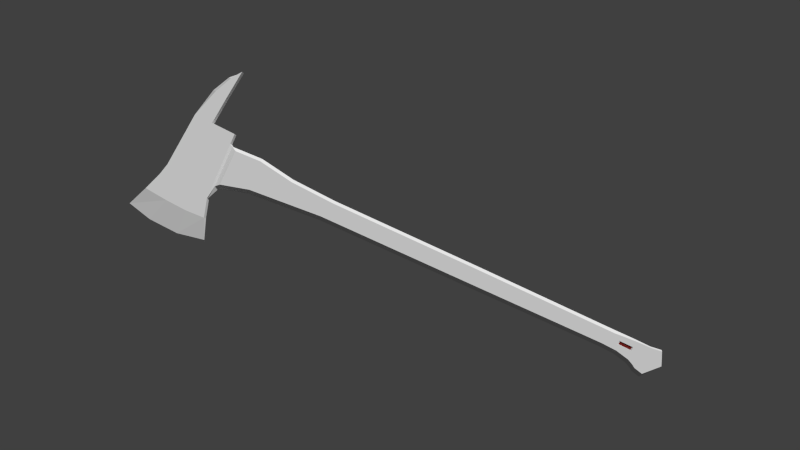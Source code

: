 # Source: Fireman_Axe_2.blend  (saved by Blender 2.74.0; exported with 4.5.12 LTS)
import bpy
from mathutils import Matrix  # noqa: F401  (used for matrix-valued properties, if any)

bpy.ops.wm.read_factory_settings(use_empty=True)
scene = bpy.context.scene
scene.name = 'Scene'

# ---- collections
col_collection_1 = bpy.data.collections.new('Collection 1'); scene.collection.children.link(col_collection_1)

# ---- materials (node trees are filled in below, after node groups)
mat_all_axe = bpy.data.materials.new('All axe')
mat_all_axe.alpha_threshold = 0.0
mat_all_axe.use_transparent_shadow = False
mat_all_axe.roughness = 0.5
mat_all_axe.specular_intensity = 0.8729
mat_rukoyat = bpy.data.materials.new('rukoyat')
mat_rukoyat.alpha_threshold = 0.0
mat_rukoyat.use_transparent_shadow = False
mat_rukoyat.preview_render_type = 'FLAT'
mat_rukoyat.roughness = 0.5
mat_material_001 = bpy.data.materials.new('Material.001')
mat_material_001.alpha_threshold = 0.0
mat_material_001.use_transparent_shadow = False
mat_material_001.diffuse_color = (0.1779, 0.01521, 0.01229, 1.0)
mat_material_001.roughness = 0.5
mat_material_001.specular_intensity = 0.0

# ---- material node trees

# ---- world
world_world = bpy.data.worlds.new('World'); scene.world = world_world
world_world.color = (0.05088, 0.05088, 0.05088)
world_world.use_sun_shadow = False
world_world.sun_shadow_jitter_overblur = 0.0
world_world.cycles.sampling_method = 'MANUAL'
world_world.cycles.sample_map_resolution = 256

# ---- cameras
cam_camera = bpy.data.cameras.new('Camera')
cam_camera.clip_end = 100.0
cam_camera.lens = 35.0
cam_camera.sensor_width = 32.0
cam_camera.sensor_height = 18.0
cam_camera.ortho_scale = 7.314
cam_camera.dof.focus_distance = 0.0
cam_camera.dof.aperture_fstop = 128.0

# ---- meshes
me_plane = bpy.data.meshes.new('Plane')
me_plane.from_pydata([(-2.449, -0.9836, 0.1433), (-0.9814, -1.044, 0.1433), (-2.333, 0.687, 0.1433), (-1.032, 0.6566, 0.1433), (-2.733, -1.891, 0.1433), (-0.8091, -1.957, 0.1433), (-0.9714, -1.399, 0.1433), (-2.534, -1.34, 0.1433), (-1.913, -1.006, 0.1433), (-1.769, 0.6777, 0.1433), (-2.031, -1.955, 0.1433), (-1.963, -1.362, 0.1433), (-1.424, -1.026, 0.1433), (-1.389, -1.986, 0.1433), (-1.442, -1.381, 0.1433), (-1.382, 0.6666, 0.1433), (-3.012, -2.509, 0.0), (-0.5506, -2.56, 0.0), (-2.279, -2.685, 0.0), (-1.369, -2.721, 0.0), (-2.355, 0.3732, 0.1433), (-1.023, 0.3371, 0.1433), (-1.796, 0.3615, 0.1433), (-1.39, 0.3487, 0.1433), (-1.824, 2.102, 0.1433), (-1.605, 2.415, 0.1433), (-2.066, 1.574, 0.1433), (-1.7, 1.478, 0.1433), (-0.7975, -0.875, 0.1433), (-0.7949, 0.213, 0.1433), (0.05199, -0.6473, 0.1433), (-0.006691, 0.2481, 0.1433), (1.134, -0.561, 0.1433), (1.088, 0.08168, 0.1433), (7.247, -0.408, 0.1433), (7.182, 0.06188, 0.1433), (2.465, 0.02948, 0.1433), (2.287, -0.4679, 0.1433), (12.45, -0.5471, 0.1433), (12.77, 0.1328, 0.1433), (-0.7962, -0.3254, 0.1433), (7.214, -0.1768, 0.1433), (0.02177, -0.197, 0.1433), (1.11, -0.2408, 0.1433), (2.378, -0.2225, 0.1433), (12.9, -0.1242, 0.1433), (11.6, 0.07021, 0.1433), (11.37, -0.3538, 0.1433), (11.72, -0.1351, 0.1433), (12.82, -0.6738, 0.1433), (13.08, 0.173, 0.1433), (13.25, -0.2342, 0.1433), (13.1, -0.1717, 0.1433), (12.55, -0.6119, 0.1433), (12.97, 0.1576, 0.1433), (11.8, -0.1791, 0.1433), (12.25, -0.1879, 0.1433), (11.81, -0.07347, 0.1433), (12.25, -0.07347, 0.1433), (12.28, -0.4651, 0.1433), (12.27, 0.1188, 0.1433), (12.82, 0.03362, 0.1433), (13.16, -0.01232, 0.1433), (13.01, 0.02606, 0.1433), (11.85, -0.3743, 0.1433), (11.83, -0.1733, 0.1194), (12.22, -0.1811, 0.1194), (11.84, -0.07972, 0.1194), (12.23, -0.07972, 0.1194), (-0.7949, 0.3026, 0.0), (-0.006691, 0.3376, 0.0), (1.088, 0.1712, 0.0), (7.182, 0.1514, 0.0), (2.465, 0.119, 0.0), (12.75, 0.1619, 0.0), (11.6, 0.1597, 0.0), (13.1, 0.2084, 0.0), (12.94, 0.1868, 0.0), (12.25, 0.1667, 0.0), (-0.7975, -0.9924, 0.0), (0.05199, -0.7647, 0.0), (1.134, -0.6783, 0.0), (7.247, -0.5253, 0.0), (2.287, -0.5852, 0.0), (12.45, -0.6645, 0.0), (11.37, -0.4711, 0.0), (12.82, -0.7912, 0.0), (12.55, -0.7293, 0.0), (12.28, -0.5825, 0.0), (11.85, -0.4916, 0.0), (13.29, -0.2467, 0.0), (13.19, 0.004336, 0.0), (-2.397, -0.2394, 0.1433), (-1.004, -0.2867, 0.1433), (-1.849, -0.2558, 0.1433), (-1.405, -0.272, 0.1433), (-0.9319, -0.3001, 0.1093), (-0.9436, 0.294, 0.1093), (-0.9176, -0.9856, 0.1093), (-1.023, 0.3371, 0.0), (-0.9436, 0.294, 0.0), (-1.032, 0.6566, 0.0), (-1.769, 0.6777, 0.0), (-1.382, 0.6666, 0.0), (-1.7, 1.478, 0.0), (-1.605, 2.415, 0.0), (-2.449, -0.9836, 0.0), (-2.333, 0.687, 0.0), (-2.534, -1.34, 0.0), (-2.355, 0.3732, 0.0), (-1.915, 2.115, 0.0), (-2.179, 1.574, 0.0), (-2.397, -0.2394, 0.0), (-2.733, -1.891, 0.0), (-0.8091, -1.957, 0.0), (-0.9714, -1.399, 0.0)], [], [(23, 21, 3, 15), (11, 7, 4, 10), (8, 0, 7, 11), (12, 8, 11, 14), (14, 11, 10, 13), (20, 22, 9, 2), (6, 14, 13, 5), (1, 12, 14, 6), (22, 23, 15, 9), (13, 10, 18, 19), (10, 4, 16, 18), (5, 13, 19, 17), (94, 95, 23, 22), (92, 94, 22, 20), (95, 93, 21, 23), (26, 27, 25, 24), (2, 9, 27, 26), (44, 37, 34, 41), (40, 28, 30, 42), (42, 30, 32, 43), (43, 32, 37, 44), (38, 45, 56, 59), (58, 57, 67, 68), (33, 43, 44, 36), (31, 42, 43, 33), (29, 40, 42, 31), (36, 44, 41, 35), (35, 41, 48, 46), (41, 34, 47, 48), (52, 53, 49, 51), (63, 52, 51, 62), (61, 45, 52, 63), (45, 38, 53, 52), (39, 61, 63, 54), (54, 63, 62, 50), (58, 56, 45, 61), (39, 60, 58, 61), (57, 58, 60, 46), (57, 46, 48, 55), (48, 47, 64, 55), (55, 64, 59, 56), (57, 55, 65, 67), (55, 56, 66, 65), (56, 58, 68, 66), (66, 68, 67, 65), (60, 39, 74, 78), (46, 60, 78, 75), (54, 50, 76, 77), (39, 54, 77, 74), (35, 46, 75, 72), (36, 35, 72, 73), (31, 33, 71, 70), (29, 31, 70, 69), (33, 36, 73, 71), (59, 64, 89, 88), (38, 59, 88, 84), (64, 47, 85, 89), (53, 38, 84, 87), (49, 53, 87, 86), (47, 34, 82, 85), (37, 32, 81, 83), (34, 37, 83, 82), (32, 30, 80, 81), (30, 28, 79, 80), (62, 51, 90, 91), (62, 91, 76, 50), (51, 49, 86, 90), (12, 1, 93, 95), (0, 8, 94, 92), (8, 12, 95, 94), (97, 96, 40, 29), (96, 93, 1, 98), (40, 96, 98, 28), (21, 93, 96, 97), (21, 97, 100, 99), (69, 100, 97, 29), (3, 21, 99, 101), (9, 15, 103, 102), (15, 3, 101, 103), (27, 9, 102, 104), (25, 27, 104, 105), (92, 20, 109, 112), (26, 24, 110, 111), (2, 26, 111, 107), (20, 2, 107, 109), (7, 0, 106, 108), (0, 92, 112, 106), (24, 25, 105, 110), (16, 4, 113), (4, 7, 108, 113), (6, 5, 114, 115), (6, 115, 98, 1), (79, 28, 98, 115), (5, 17, 114)])
me_plane.polygons.foreach_set('material_index', [0, 0, 0, 0, 0, 0, 0, 0, 0, 0, 0, 0, 0, 0, 0, 0, 0, 0, 0, 0, 0, 1, 1, 0, 0, 0, 0, 1, 1, 0, 0, 0, 0, 0, 0, 1, 1, 1, 1, 1, 1, 1, 1, 1, 2, 1, 1, 0, 0, 1, 0, 0, 0, 0, 1, 1, 1, 0, 0, 1, 0, 0, 0, 0, 0, 0, 0, 0, 0, 0, 1, 1, 1, 1, 1, 1, 0, 0, 0, 0, 0, 0, 0, 0, 0, 0, 0, 0, 0, 0, 0, 1, 1, 0])
_uv = me_plane.uv_layers.new(name='UVMap')
_uv.uv.foreach_set('vector', [0.7498, 0.8368, 0.7483, 0.8121, 0.764, 0.8162, 0.7708, 0.8328, 0.6294, 0.8753, 0.6285, 0.9155, 0.5897, 0.9248, 0.5884, 0.8777, 0.6544, 0.873, 0.6544, 0.9113, 0.6285, 0.9155, 0.6294, 0.8753, 0.6544, 0.8388, 0.6544, 0.873, 0.6294, 0.8753, 0.6296, 0.8389, 0.6296, 0.8389, 0.6294, 0.8753, 0.5884, 0.8777, 0.588, 0.834, 0.7509, 0.9088, 0.7541, 0.8664, 0.7827, 0.8639, 0.7734, 0.9104, 0.6245, 0.8106, 0.6296, 0.8389, 0.588, 0.834, 0.5888, 0.8054, 0.6492, 0.8136, 0.6544, 0.8388, 0.6296, 0.8389, 0.6245, 0.8106, 0.7541, 0.8664, 0.7498, 0.8368, 0.7708, 0.8328, 0.7827, 0.8639, 0.588, 0.834, 0.5884, 0.8777, 0.544, 0.8949, 0.5435, 0.8328, 0.5884, 0.8777, 0.5897, 0.9248, 0.5574, 0.9543, 0.544, 0.8949, 0.5888, 0.8054, 0.588, 0.834, 0.5435, 0.8328, 0.5526, 0.7831, 0.7078, 0.87, 0.707, 0.8388, 0.7498, 0.8368, 0.7541, 0.8664, 0.7073, 0.909, 0.7078, 0.87, 0.7541, 0.8664, 0.7509, 0.9088, 0.707, 0.8388, 0.7061, 0.8113, 0.7483, 0.8121, 0.7498, 0.8368, 0.8352, 0.9185, 0.8413, 0.8949, 0.875, 0.9133, 0.8656, 0.9201, 0.7734, 0.9104, 0.7827, 0.8639, 0.8413, 0.8949, 0.8352, 0.9185, 0.3238, 0.7084, 0.3035, 0.7, 0.5801, 0.3994, 0.5923, 0.4147, 0.1378, 0.8927, 0.1039, 0.8609, 0.163, 0.8265, 0.1891, 0.8545, 0.1891, 0.8545, 0.163, 0.8265, 0.2316, 0.7656, 0.2498, 0.7854, 0.2498, 0.7854, 0.2316, 0.7656, 0.3035, 0.7, 0.3238, 0.7084, 0.8817, 0.07236, 0.9302, 0.07174, 0.8887, 0.1061, 0.8758, 0.08699, 0.8969, 0.1131, 0.8737, 0.1382, 0.8744, 0.1347, 0.894, 0.1139, 0.2683, 0.8055, 0.2498, 0.7854, 0.3238, 0.7084, 0.3442, 0.7175, 0.2148, 0.8813, 0.1891, 0.8545, 0.2498, 0.7854, 0.2683, 0.8055, 0.1722, 0.9257, 0.1378, 0.8927, 0.1891, 0.8545, 0.2148, 0.8813, 0.3442, 0.7175, 0.3238, 0.7084, 0.5923, 0.4147, 0.6158, 0.4302, 0.6158, 0.4302, 0.6031, 0.4147, 0.864, 0.14, 0.8693, 0.1601, 0.6031, 0.4147, 0.5908, 0.3994, 0.8305, 0.149, 0.864, 0.14, 0.9373, 0.05863, 0.8846, 0.06328, 0.8976, 0.04592, 0.9408, 0.04816, 0.9439, 0.07273, 0.9373, 0.05863, 0.9408, 0.04816, 0.9491, 0.0627, 0.9353, 0.08431, 0.9302, 0.07174, 0.9373, 0.05863, 0.9439, 0.07273, 0.9302, 0.07174, 0.8817, 0.07236, 0.8846, 0.06328, 0.9373, 0.05863, 0.9386, 0.09236, 0.9353, 0.08431, 0.9439, 0.07273, 0.9497, 0.08108, 0.9497, 0.08108, 0.9439, 0.07273, 0.9491, 0.0627, 0.9542, 0.07471, 0.8969, 0.1131, 0.8887, 0.1061, 0.9302, 0.07174, 0.9353, 0.08431, 0.9386, 0.09236, 0.9094, 0.1221, 0.8969, 0.1131, 0.9353, 0.08431, 0.8737, 0.1382, 0.8969, 0.1131, 0.9094, 0.1221, 0.8693, 0.1601, 0.8737, 0.1382, 0.8693, 0.1601, 0.864, 0.14, 0.8655, 0.1319, 0.864, 0.14, 0.8305, 0.149, 0.8565, 0.1181, 0.8655, 0.1319, 0.8655, 0.1319, 0.8565, 0.1181, 0.8758, 0.08699, 0.8887, 0.1061, 0.8737, 0.1382, 0.8655, 0.1319, 0.8685, 0.1309, 0.8744, 0.1347, 0.8655, 0.1319, 0.8887, 0.1061, 0.8881, 0.1096, 0.8685, 0.1309, 0.8887, 0.1061, 0.8969, 0.1131, 0.894, 0.1139, 0.8881, 0.1096, 0.8881, 0.1096, 0.894, 0.1139, 0.8744, 0.1347, 0.8685, 0.1309, 0.9094, 0.1221, 0.9386, 0.09236, 0.9469, 0.1015, 0.9176, 0.1316, 0.8693, 0.1601, 0.9094, 0.1221, 0.9176, 0.1316, 0.8795, 0.1698, 0.9497, 0.08108, 0.9542, 0.07471, 0.9652, 0.07768, 0.9577, 0.08956, 0.9386, 0.09236, 0.9497, 0.08108, 0.9577, 0.08956, 0.9469, 0.1015, 0.6158, 0.4302, 0.8693, 0.1601, 0.8795, 0.1698, 0.6261, 0.4398, 0.3442, 0.7175, 0.6158, 0.4302, 0.6261, 0.4398, 0.3547, 0.727, 0.2148, 0.8813, 0.2683, 0.8055, 0.2791, 0.8149, 0.2255, 0.8905, 0.1722, 0.9257, 0.2148, 0.8813, 0.2255, 0.8905, 0.1839, 0.9343, 0.2683, 0.8055, 0.3442, 0.7175, 0.3547, 0.727, 0.2791, 0.8149, 0.8758, 0.08699, 0.8565, 0.1181, 0.8447, 0.1082, 0.8635, 0.0773, 0.8817, 0.07236, 0.8758, 0.08699, 0.8635, 0.0773, 0.8694, 0.06234, 0.8565, 0.1181, 0.8305, 0.149, 0.8191, 0.1386, 0.8447, 0.1082, 0.8846, 0.06328, 0.8817, 0.07236, 0.8694, 0.06234, 0.8731, 0.05243, 0.8976, 0.04592, 0.8846, 0.06328, 0.8731, 0.05243, 0.8894, 0.03344, 0.8305, 0.149, 0.5908, 0.3994, 0.5795, 0.3888, 0.8191, 0.1386, 0.3035, 0.7, 0.2316, 0.7656, 0.2207, 0.7546, 0.2923, 0.6892, 0.5801, 0.3994, 0.3035, 0.7, 0.2923, 0.6892, 0.5688, 0.3888, 0.2316, 0.7656, 0.163, 0.8265, 0.1523, 0.8151, 0.2207, 0.7546, 0.163, 0.8265, 0.1039, 0.8609, 0.0937, 0.8493, 0.1523, 0.8151, 0.9491, 0.0627, 0.9408, 0.04816, 0.9466, 0.03688, 0.9615, 0.05748, 0.9491, 0.0627, 0.9615, 0.05748, 0.9652, 0.07768, 0.9542, 0.07471, 0.9408, 0.04816, 0.8976, 0.04592, 0.8894, 0.03344, 0.9466, 0.03688, 0.6544, 0.8388, 0.6492, 0.8136, 0.7061, 0.8113, 0.707, 0.8388, 0.6544, 0.9113, 0.6544, 0.873, 0.7078, 0.87, 0.7073, 0.909, 0.6544, 0.873, 0.6544, 0.8388, 0.707, 0.8388, 0.7078, 0.87, 0.1654, 0.9474, 0.1277, 0.9082, 0.1344, 0.8981, 0.1687, 0.9311, 0.1277, 0.9082, 0.1238, 0.9137, 0.07878, 0.8687, 0.08653, 0.8677, 0.1344, 0.8981, 0.1277, 0.9082, 0.08653, 0.8677, 0.1004, 0.8663, 0.1616, 0.9552, 0.1238, 0.9137, 0.1277, 0.9082, 0.1654, 0.9474, 0.1616, 0.9552, 0.1654, 0.9474, 0.175, 0.9507, 0.1731, 0.9576, 0.1804, 0.9397, 0.175, 0.9507, 0.1654, 0.9474, 0.1687, 0.9311, 0.764, 0.8162, 0.7483, 0.8121, 0.7508, 0.8041, 0.7685, 0.8097, 0.7827, 0.8639, 0.7708, 0.8328, 0.7803, 0.8284, 0.7925, 0.8559, 0.7708, 0.8328, 0.764, 0.8162, 0.7685, 0.8097, 0.7803, 0.8284, 0.8413, 0.8949, 0.7827, 0.8639, 0.7925, 0.8559, 0.8455, 0.8871, 0.875, 0.9133, 0.8413, 0.8949, 0.8455, 0.8871, 0.8893, 0.9142, 0.7073, 0.909, 0.7509, 0.9088, 0.7506, 0.919, 0.7075, 0.9191, 0.8352, 0.9185, 0.8656, 0.9201, 0.8704, 0.9303, 0.8316, 0.93, 0.7734, 0.9104, 0.8352, 0.9185, 0.8316, 0.93, 0.7724, 0.9203, 0.7509, 0.9088, 0.7734, 0.9104, 0.7724, 0.9203, 0.7506, 0.919, 0.6285, 0.9155, 0.6544, 0.9113, 0.6554, 0.9214, 0.6304, 0.9251, 0.6544, 0.9113, 0.7073, 0.909, 0.7075, 0.9191, 0.6554, 0.9214, 0.8656, 0.9201, 0.875, 0.9133, 0.8893, 0.9142, 0.8704, 0.9303, 0.5574, 0.9543, 0.5897, 0.9248, 0.5917, 0.9341, 0.5897, 0.9248, 0.6285, 0.9155, 0.6304, 0.9251, 0.5917, 0.9341, 0.6245, 0.8106, 0.5888, 0.8054, 0.591, 0.7959, 0.6263, 0.8007, 0.6245, 0.8106, 0.6263, 0.8007, 0.6545, 0.8099, 0.6492, 0.8136, 0.09021, 0.8547, 0.1004, 0.8663, 0.08653, 0.8677, 0.05345, 0.8539, 0.5888, 0.8054, 0.5526, 0.7831, 0.591, 0.7959])
me_plane.materials.append(mat_all_axe)
me_plane.materials.append(mat_rukoyat)
me_plane.materials.append(mat_material_001)
me_plane.use_remesh_preserve_volume = False
me_plane.use_remesh_preserve_attributes = False
me_plane.use_mirror_vertex_groups = False
me_plane.update()

# ---- objects
ob_plane = bpy.data.objects.new('Plane', me_plane)
ob_camera = bpy.data.objects.new('Camera', cam_camera)

# ---- transforms, parenting, visibility, modifiers, constraints
ob_plane.location = (-5.085, 5.755, 1.171)
ob_plane.rotation_euler = (1.571, 0.4363, 0.0)
ob_plane.lineart.crease_threshold = 0.0
_m = ob_plane.modifiers.new('Mirror', 'MIRROR')
_m.use_axis = (False, False, True)
_m.use_clip = True
ob_camera.location = (-0.8719, -20.15, -0.4805)
ob_camera.rotation_euler = (1.571, -0.0, 0.0)
ob_camera.scale = (1.0, 1.0, 1.0)
ob_camera.lock_rotations_4d = False
ob_camera.empty_display_type = 'ARROWS'
ob_camera.color = (0.0, 0.0, 0.0, 0.0)
ob_camera.display_type = 'WIRE'
ob_camera.lineart.crease_threshold = 0.0

# ---- collection membership
col_collection_1.objects.link(ob_plane)
col_collection_1.objects.link(ob_camera)

# ---- scene / render settings (as saved in the file)
scene.camera = ob_camera
scene.frame_start = 1; scene.frame_end = 250; scene.frame_set(1)
scene.render.engine = 'BLENDER_EEVEE_NEXT'
scene.render.resolution_percentage = 50
scene.render.dither_intensity = 0.0
scene.render.film_transparent = True
scene.cycles.use_denoising = False
scene.cycles.samples = 10
scene.cycles.sampling_pattern = 'TABULATED_SOBOL'
scene.cycles.light_sampling_threshold = 0.0
scene.cycles.use_adaptive_sampling = False
scene.cycles.use_light_tree = False
scene.cycles.blur_glossy = 0.0
scene.cycles.pixel_filter_type = 'GAUSSIAN'
scene.cycles.sample_clamp_indirect = 0.0
scene.view_settings.view_transform = 'Standard'
bpy.context.view_layer.update()

# ---- added for rendering (the .blend has no usable light): sun
light_auto_sun = bpy.data.lights.new('AutoSun', 'SUN')
light_auto_sun.energy = 3.0
light_auto_sun.angle = 0.0523599
ob_auto_sun = bpy.data.objects.new('AutoSun', light_auto_sun)
scene.collection.objects.link(ob_auto_sun)
ob_auto_sun.rotation_euler = (0.872665, 0.174533, 0.523599)
bpy.context.view_layer.update()
